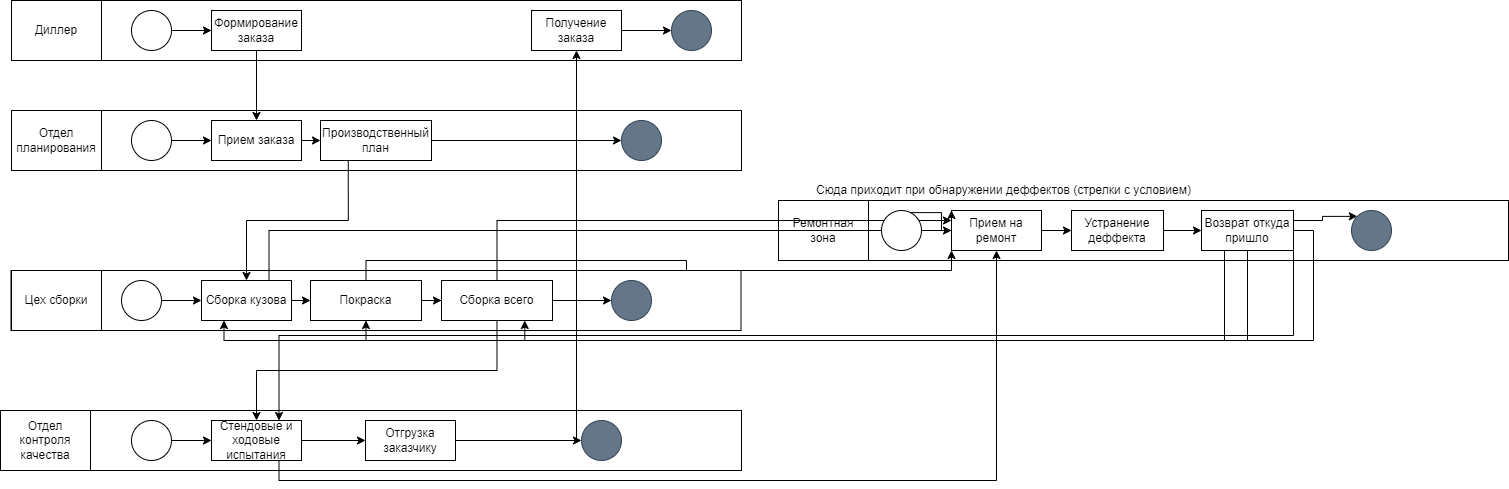

The diagram above was exported from draw.io. Its source (the exported page's mxGraphModel, read from the mxfile embedded in the PNG):
<mxGraphModel dx="1422" dy="705" grid="1" gridSize="10" guides="1" tooltips="1" connect="1" arrows="1" fold="1" page="1" pageScale="1" pageWidth="827" pageHeight="1169" math="0" shadow="0">
  <root>
    <mxCell id="0" />
    <mxCell id="1" parent="0" />
    <mxCell id="oTF4VTXYax5T2rseBHSq-45" value="" style="rounded=0;whiteSpace=wrap;html=1;" vertex="1" parent="1">
      <mxGeometry x="60" y="60" width="730" height="60" as="geometry" />
    </mxCell>
    <mxCell id="oTF4VTXYax5T2rseBHSq-47" value="Диллер" style="rounded=0;whiteSpace=wrap;html=1;" vertex="1" parent="1">
      <mxGeometry x="60" y="60" width="90" height="60" as="geometry" />
    </mxCell>
    <mxCell id="oTF4VTXYax5T2rseBHSq-48" value="" style="rounded=0;whiteSpace=wrap;html=1;" vertex="1" parent="1">
      <mxGeometry x="60" y="170" width="730" height="60" as="geometry" />
    </mxCell>
    <mxCell id="oTF4VTXYax5T2rseBHSq-49" value="Отдел планирования" style="rounded=0;whiteSpace=wrap;html=1;" vertex="1" parent="1">
      <mxGeometry x="60" y="170" width="90" height="60" as="geometry" />
    </mxCell>
    <mxCell id="oTF4VTXYax5T2rseBHSq-50" value="" style="rounded=0;whiteSpace=wrap;html=1;" vertex="1" parent="1">
      <mxGeometry x="59.5" y="330" width="730" height="60" as="geometry" />
    </mxCell>
    <mxCell id="oTF4VTXYax5T2rseBHSq-51" value="Цех сборки" style="rounded=0;whiteSpace=wrap;html=1;" vertex="1" parent="1">
      <mxGeometry x="60" y="330" width="90" height="60" as="geometry" />
    </mxCell>
    <mxCell id="oTF4VTXYax5T2rseBHSq-52" value="" style="rounded=0;whiteSpace=wrap;html=1;" vertex="1" parent="1">
      <mxGeometry x="60" y="470" width="730" height="60" as="geometry" />
    </mxCell>
    <mxCell id="oTF4VTXYax5T2rseBHSq-53" value="Отдел контроля качества" style="rounded=0;whiteSpace=wrap;html=1;" vertex="1" parent="1">
      <mxGeometry x="49" y="470" width="90" height="60" as="geometry" />
    </mxCell>
    <mxCell id="oTF4VTXYax5T2rseBHSq-54" value="" style="rounded=0;whiteSpace=wrap;html=1;" vertex="1" parent="1">
      <mxGeometry x="827" y="260" width="730" height="60" as="geometry" />
    </mxCell>
    <mxCell id="oTF4VTXYax5T2rseBHSq-55" value="Ремонтная зона" style="rounded=0;whiteSpace=wrap;html=1;" vertex="1" parent="1">
      <mxGeometry x="827" y="260" width="90" height="60" as="geometry" />
    </mxCell>
    <mxCell id="oTF4VTXYax5T2rseBHSq-58" style="edgeStyle=orthogonalEdgeStyle;rounded=0;orthogonalLoop=1;jettySize=auto;html=1;exitX=1;exitY=0.5;exitDx=0;exitDy=0;" edge="1" parent="1" source="oTF4VTXYax5T2rseBHSq-56" target="oTF4VTXYax5T2rseBHSq-57">
      <mxGeometry relative="1" as="geometry" />
    </mxCell>
    <mxCell id="oTF4VTXYax5T2rseBHSq-56" value="" style="ellipse;whiteSpace=wrap;html=1;aspect=fixed;" vertex="1" parent="1">
      <mxGeometry x="180" y="70" width="40" height="40" as="geometry" />
    </mxCell>
    <mxCell id="oTF4VTXYax5T2rseBHSq-63" style="edgeStyle=orthogonalEdgeStyle;rounded=0;orthogonalLoop=1;jettySize=auto;html=1;exitX=0.5;exitY=1;exitDx=0;exitDy=0;entryX=0.5;entryY=0;entryDx=0;entryDy=0;" edge="1" parent="1" source="oTF4VTXYax5T2rseBHSq-57" target="oTF4VTXYax5T2rseBHSq-62">
      <mxGeometry relative="1" as="geometry" />
    </mxCell>
    <mxCell id="oTF4VTXYax5T2rseBHSq-57" value="Формирование заказа" style="rounded=0;whiteSpace=wrap;html=1;" vertex="1" parent="1">
      <mxGeometry x="260" y="70" width="90" height="40" as="geometry" />
    </mxCell>
    <mxCell id="oTF4VTXYax5T2rseBHSq-60" style="edgeStyle=orthogonalEdgeStyle;rounded=0;orthogonalLoop=1;jettySize=auto;html=1;exitX=1;exitY=0.5;exitDx=0;exitDy=0;" edge="1" parent="1" source="oTF4VTXYax5T2rseBHSq-61" target="oTF4VTXYax5T2rseBHSq-62">
      <mxGeometry relative="1" as="geometry" />
    </mxCell>
    <mxCell id="oTF4VTXYax5T2rseBHSq-61" value="" style="ellipse;whiteSpace=wrap;html=1;aspect=fixed;" vertex="1" parent="1">
      <mxGeometry x="180" y="180" width="40" height="40" as="geometry" />
    </mxCell>
    <mxCell id="oTF4VTXYax5T2rseBHSq-65" style="edgeStyle=orthogonalEdgeStyle;rounded=0;orthogonalLoop=1;jettySize=auto;html=1;exitX=1;exitY=0.5;exitDx=0;exitDy=0;entryX=0;entryY=0.5;entryDx=0;entryDy=0;" edge="1" parent="1" source="oTF4VTXYax5T2rseBHSq-62" target="oTF4VTXYax5T2rseBHSq-64">
      <mxGeometry relative="1" as="geometry" />
    </mxCell>
    <mxCell id="oTF4VTXYax5T2rseBHSq-62" value="Прием заказа" style="rounded=0;whiteSpace=wrap;html=1;" vertex="1" parent="1">
      <mxGeometry x="260" y="180" width="90" height="40" as="geometry" />
    </mxCell>
    <mxCell id="oTF4VTXYax5T2rseBHSq-71" style="edgeStyle=orthogonalEdgeStyle;rounded=0;orthogonalLoop=1;jettySize=auto;html=1;exitX=0.25;exitY=1;exitDx=0;exitDy=0;" edge="1" parent="1" source="oTF4VTXYax5T2rseBHSq-64" target="oTF4VTXYax5T2rseBHSq-69">
      <mxGeometry relative="1" as="geometry" />
    </mxCell>
    <mxCell id="oTF4VTXYax5T2rseBHSq-108" style="edgeStyle=orthogonalEdgeStyle;rounded=0;orthogonalLoop=1;jettySize=auto;html=1;exitX=1;exitY=0.5;exitDx=0;exitDy=0;entryX=0;entryY=0.5;entryDx=0;entryDy=0;" edge="1" parent="1" source="oTF4VTXYax5T2rseBHSq-64" target="oTF4VTXYax5T2rseBHSq-103">
      <mxGeometry relative="1" as="geometry" />
    </mxCell>
    <mxCell id="oTF4VTXYax5T2rseBHSq-64" value="Производственный план" style="rounded=0;whiteSpace=wrap;html=1;" vertex="1" parent="1">
      <mxGeometry x="369" y="180" width="111" height="40" as="geometry" />
    </mxCell>
    <mxCell id="oTF4VTXYax5T2rseBHSq-66" style="edgeStyle=orthogonalEdgeStyle;rounded=0;orthogonalLoop=1;jettySize=auto;html=1;exitX=1;exitY=0.5;exitDx=0;exitDy=0;" edge="1" parent="1" source="oTF4VTXYax5T2rseBHSq-67" target="oTF4VTXYax5T2rseBHSq-69">
      <mxGeometry relative="1" as="geometry" />
    </mxCell>
    <mxCell id="oTF4VTXYax5T2rseBHSq-67" value="" style="ellipse;whiteSpace=wrap;html=1;aspect=fixed;" vertex="1" parent="1">
      <mxGeometry x="170" y="340" width="40" height="40" as="geometry" />
    </mxCell>
    <mxCell id="oTF4VTXYax5T2rseBHSq-68" style="edgeStyle=orthogonalEdgeStyle;rounded=0;orthogonalLoop=1;jettySize=auto;html=1;exitX=1;exitY=0.5;exitDx=0;exitDy=0;entryX=0;entryY=0.5;entryDx=0;entryDy=0;" edge="1" parent="1" source="oTF4VTXYax5T2rseBHSq-69" target="oTF4VTXYax5T2rseBHSq-70">
      <mxGeometry relative="1" as="geometry" />
    </mxCell>
    <mxCell id="oTF4VTXYax5T2rseBHSq-85" style="edgeStyle=orthogonalEdgeStyle;rounded=0;orthogonalLoop=1;jettySize=auto;html=1;exitX=0.75;exitY=0;exitDx=0;exitDy=0;entryX=0;entryY=0.5;entryDx=0;entryDy=0;startArrow=none;" edge="1" parent="1" source="oTF4VTXYax5T2rseBHSq-98" target="oTF4VTXYax5T2rseBHSq-84">
      <mxGeometry relative="1" as="geometry" />
    </mxCell>
    <mxCell id="oTF4VTXYax5T2rseBHSq-69" value="Сборка кузова" style="rounded=0;whiteSpace=wrap;html=1;" vertex="1" parent="1">
      <mxGeometry x="250" y="340" width="90" height="40" as="geometry" />
    </mxCell>
    <mxCell id="oTF4VTXYax5T2rseBHSq-73" style="edgeStyle=orthogonalEdgeStyle;rounded=0;orthogonalLoop=1;jettySize=auto;html=1;exitX=1;exitY=0.5;exitDx=0;exitDy=0;" edge="1" parent="1" source="oTF4VTXYax5T2rseBHSq-70" target="oTF4VTXYax5T2rseBHSq-72">
      <mxGeometry relative="1" as="geometry" />
    </mxCell>
    <mxCell id="oTF4VTXYax5T2rseBHSq-86" style="edgeStyle=orthogonalEdgeStyle;rounded=0;orthogonalLoop=1;jettySize=auto;html=1;exitX=0.5;exitY=0;exitDx=0;exitDy=0;entryX=0;entryY=1;entryDx=0;entryDy=0;" edge="1" parent="1" source="oTF4VTXYax5T2rseBHSq-70" target="oTF4VTXYax5T2rseBHSq-84">
      <mxGeometry relative="1" as="geometry">
        <mxPoint x="960" y="290" as="targetPoint" />
      </mxGeometry>
    </mxCell>
    <mxCell id="oTF4VTXYax5T2rseBHSq-70" value="Покраска" style="rounded=0;whiteSpace=wrap;html=1;" vertex="1" parent="1">
      <mxGeometry x="359" y="340" width="111" height="40" as="geometry" />
    </mxCell>
    <mxCell id="oTF4VTXYax5T2rseBHSq-77" style="edgeStyle=orthogonalEdgeStyle;rounded=0;orthogonalLoop=1;jettySize=auto;html=1;exitX=0.5;exitY=1;exitDx=0;exitDy=0;entryX=0.5;entryY=0;entryDx=0;entryDy=0;" edge="1" parent="1" source="oTF4VTXYax5T2rseBHSq-72" target="oTF4VTXYax5T2rseBHSq-76">
      <mxGeometry relative="1" as="geometry" />
    </mxCell>
    <mxCell id="oTF4VTXYax5T2rseBHSq-87" style="edgeStyle=orthogonalEdgeStyle;rounded=0;orthogonalLoop=1;jettySize=auto;html=1;exitX=0.5;exitY=0;exitDx=0;exitDy=0;entryX=0;entryY=0.25;entryDx=0;entryDy=0;" edge="1" parent="1" source="oTF4VTXYax5T2rseBHSq-72" target="oTF4VTXYax5T2rseBHSq-84">
      <mxGeometry relative="1" as="geometry" />
    </mxCell>
    <mxCell id="oTF4VTXYax5T2rseBHSq-109" style="edgeStyle=orthogonalEdgeStyle;rounded=0;orthogonalLoop=1;jettySize=auto;html=1;exitX=1;exitY=0.5;exitDx=0;exitDy=0;entryX=0;entryY=0.5;entryDx=0;entryDy=0;" edge="1" parent="1" source="oTF4VTXYax5T2rseBHSq-72" target="oTF4VTXYax5T2rseBHSq-102">
      <mxGeometry relative="1" as="geometry" />
    </mxCell>
    <mxCell id="oTF4VTXYax5T2rseBHSq-72" value="Сборка всего" style="rounded=0;whiteSpace=wrap;html=1;" vertex="1" parent="1">
      <mxGeometry x="490" y="340" width="111" height="40" as="geometry" />
    </mxCell>
    <mxCell id="oTF4VTXYax5T2rseBHSq-74" style="edgeStyle=orthogonalEdgeStyle;rounded=0;orthogonalLoop=1;jettySize=auto;html=1;exitX=1;exitY=0.5;exitDx=0;exitDy=0;" edge="1" parent="1" source="oTF4VTXYax5T2rseBHSq-75" target="oTF4VTXYax5T2rseBHSq-76">
      <mxGeometry relative="1" as="geometry" />
    </mxCell>
    <mxCell id="oTF4VTXYax5T2rseBHSq-75" value="" style="ellipse;whiteSpace=wrap;html=1;aspect=fixed;" vertex="1" parent="1">
      <mxGeometry x="180" y="480" width="40" height="40" as="geometry" />
    </mxCell>
    <mxCell id="oTF4VTXYax5T2rseBHSq-80" style="edgeStyle=orthogonalEdgeStyle;rounded=0;orthogonalLoop=1;jettySize=auto;html=1;exitX=1;exitY=0.5;exitDx=0;exitDy=0;entryX=0;entryY=0.5;entryDx=0;entryDy=0;" edge="1" parent="1" source="oTF4VTXYax5T2rseBHSq-76" target="oTF4VTXYax5T2rseBHSq-79">
      <mxGeometry relative="1" as="geometry" />
    </mxCell>
    <mxCell id="oTF4VTXYax5T2rseBHSq-88" style="edgeStyle=orthogonalEdgeStyle;rounded=0;orthogonalLoop=1;jettySize=auto;html=1;exitX=0.75;exitY=1;exitDx=0;exitDy=0;entryX=0.5;entryY=1;entryDx=0;entryDy=0;" edge="1" parent="1" source="oTF4VTXYax5T2rseBHSq-76" target="oTF4VTXYax5T2rseBHSq-84">
      <mxGeometry relative="1" as="geometry" />
    </mxCell>
    <mxCell id="oTF4VTXYax5T2rseBHSq-76" value="Стендовые и ходовые испытания" style="rounded=0;whiteSpace=wrap;html=1;" vertex="1" parent="1">
      <mxGeometry x="260" y="480" width="90" height="40" as="geometry" />
    </mxCell>
    <mxCell id="oTF4VTXYax5T2rseBHSq-82" style="edgeStyle=orthogonalEdgeStyle;rounded=0;orthogonalLoop=1;jettySize=auto;html=1;exitX=1;exitY=0.5;exitDx=0;exitDy=0;" edge="1" parent="1" source="oTF4VTXYax5T2rseBHSq-79" target="oTF4VTXYax5T2rseBHSq-81">
      <mxGeometry relative="1" as="geometry" />
    </mxCell>
    <mxCell id="oTF4VTXYax5T2rseBHSq-106" style="edgeStyle=orthogonalEdgeStyle;rounded=0;orthogonalLoop=1;jettySize=auto;html=1;exitX=1;exitY=0.5;exitDx=0;exitDy=0;" edge="1" parent="1" source="oTF4VTXYax5T2rseBHSq-79" target="oTF4VTXYax5T2rseBHSq-101">
      <mxGeometry relative="1" as="geometry" />
    </mxCell>
    <mxCell id="oTF4VTXYax5T2rseBHSq-79" value="Отгрузка заказчику" style="rounded=0;whiteSpace=wrap;html=1;" vertex="1" parent="1">
      <mxGeometry x="414" y="480" width="90" height="40" as="geometry" />
    </mxCell>
    <mxCell id="oTF4VTXYax5T2rseBHSq-107" style="edgeStyle=orthogonalEdgeStyle;rounded=0;orthogonalLoop=1;jettySize=auto;html=1;exitX=1;exitY=0.5;exitDx=0;exitDy=0;entryX=0;entryY=0.5;entryDx=0;entryDy=0;" edge="1" parent="1" source="oTF4VTXYax5T2rseBHSq-81" target="oTF4VTXYax5T2rseBHSq-104">
      <mxGeometry relative="1" as="geometry" />
    </mxCell>
    <mxCell id="oTF4VTXYax5T2rseBHSq-81" value="Получение заказа" style="rounded=0;whiteSpace=wrap;html=1;" vertex="1" parent="1">
      <mxGeometry x="580" y="70" width="90" height="40" as="geometry" />
    </mxCell>
    <mxCell id="oTF4VTXYax5T2rseBHSq-90" style="edgeStyle=orthogonalEdgeStyle;rounded=0;orthogonalLoop=1;jettySize=auto;html=1;exitX=1;exitY=0.5;exitDx=0;exitDy=0;" edge="1" parent="1" source="oTF4VTXYax5T2rseBHSq-84" target="oTF4VTXYax5T2rseBHSq-89">
      <mxGeometry relative="1" as="geometry" />
    </mxCell>
    <mxCell id="oTF4VTXYax5T2rseBHSq-84" value="Прием на ремонт" style="rounded=0;whiteSpace=wrap;html=1;" vertex="1" parent="1">
      <mxGeometry x="1000" y="270" width="90" height="40" as="geometry" />
    </mxCell>
    <mxCell id="oTF4VTXYax5T2rseBHSq-93" style="edgeStyle=orthogonalEdgeStyle;rounded=0;orthogonalLoop=1;jettySize=auto;html=1;exitX=1;exitY=0.5;exitDx=0;exitDy=0;entryX=0;entryY=0.5;entryDx=0;entryDy=0;" edge="1" parent="1" source="oTF4VTXYax5T2rseBHSq-89" target="oTF4VTXYax5T2rseBHSq-92">
      <mxGeometry relative="1" as="geometry" />
    </mxCell>
    <mxCell id="oTF4VTXYax5T2rseBHSq-89" value="Устранение деффекта" style="rounded=0;whiteSpace=wrap;html=1;" vertex="1" parent="1">
      <mxGeometry x="1120" y="270" width="92" height="40" as="geometry" />
    </mxCell>
    <mxCell id="oTF4VTXYax5T2rseBHSq-94" style="edgeStyle=orthogonalEdgeStyle;rounded=0;orthogonalLoop=1;jettySize=auto;html=1;exitX=1;exitY=0.5;exitDx=0;exitDy=0;entryX=0.75;entryY=1;entryDx=0;entryDy=0;" edge="1" parent="1" source="oTF4VTXYax5T2rseBHSq-92" target="oTF4VTXYax5T2rseBHSq-72">
      <mxGeometry relative="1" as="geometry" />
    </mxCell>
    <mxCell id="oTF4VTXYax5T2rseBHSq-95" style="edgeStyle=orthogonalEdgeStyle;rounded=0;orthogonalLoop=1;jettySize=auto;html=1;exitX=1;exitY=1;exitDx=0;exitDy=0;entryX=0.75;entryY=0;entryDx=0;entryDy=0;" edge="1" parent="1" source="oTF4VTXYax5T2rseBHSq-92" target="oTF4VTXYax5T2rseBHSq-76">
      <mxGeometry relative="1" as="geometry" />
    </mxCell>
    <mxCell id="oTF4VTXYax5T2rseBHSq-96" style="edgeStyle=orthogonalEdgeStyle;rounded=0;orthogonalLoop=1;jettySize=auto;html=1;exitX=0.25;exitY=1;exitDx=0;exitDy=0;entryX=0.5;entryY=1;entryDx=0;entryDy=0;" edge="1" parent="1" source="oTF4VTXYax5T2rseBHSq-92" target="oTF4VTXYax5T2rseBHSq-70">
      <mxGeometry relative="1" as="geometry" />
    </mxCell>
    <mxCell id="oTF4VTXYax5T2rseBHSq-97" style="edgeStyle=orthogonalEdgeStyle;rounded=0;orthogonalLoop=1;jettySize=auto;html=1;exitX=0.5;exitY=1;exitDx=0;exitDy=0;entryX=0.25;entryY=1;entryDx=0;entryDy=0;" edge="1" parent="1" source="oTF4VTXYax5T2rseBHSq-92" target="oTF4VTXYax5T2rseBHSq-69">
      <mxGeometry relative="1" as="geometry" />
    </mxCell>
    <mxCell id="oTF4VTXYax5T2rseBHSq-110" style="edgeStyle=orthogonalEdgeStyle;rounded=0;orthogonalLoop=1;jettySize=auto;html=1;exitX=1;exitY=0.25;exitDx=0;exitDy=0;entryX=0;entryY=0;entryDx=0;entryDy=0;" edge="1" parent="1" source="oTF4VTXYax5T2rseBHSq-92" target="oTF4VTXYax5T2rseBHSq-105">
      <mxGeometry relative="1" as="geometry" />
    </mxCell>
    <mxCell id="oTF4VTXYax5T2rseBHSq-92" value="Возврат откуда пришло" style="rounded=0;whiteSpace=wrap;html=1;" vertex="1" parent="1">
      <mxGeometry x="1250" y="270" width="92" height="40" as="geometry" />
    </mxCell>
    <mxCell id="oTF4VTXYax5T2rseBHSq-100" style="edgeStyle=orthogonalEdgeStyle;rounded=0;orthogonalLoop=1;jettySize=auto;html=1;exitX=1;exitY=0.5;exitDx=0;exitDy=0;entryX=0;entryY=0;entryDx=0;entryDy=0;" edge="1" parent="1" source="oTF4VTXYax5T2rseBHSq-98" target="oTF4VTXYax5T2rseBHSq-84">
      <mxGeometry relative="1" as="geometry" />
    </mxCell>
    <mxCell id="oTF4VTXYax5T2rseBHSq-98" value="" style="ellipse;whiteSpace=wrap;html=1;aspect=fixed;" vertex="1" parent="1">
      <mxGeometry x="930" y="270" width="40" height="40" as="geometry" />
    </mxCell>
    <mxCell id="oTF4VTXYax5T2rseBHSq-99" value="" style="edgeStyle=orthogonalEdgeStyle;rounded=0;orthogonalLoop=1;jettySize=auto;html=1;exitX=0.75;exitY=0;exitDx=0;exitDy=0;entryX=0;entryY=0.5;entryDx=0;entryDy=0;endArrow=none;" edge="1" parent="1" source="oTF4VTXYax5T2rseBHSq-69" target="oTF4VTXYax5T2rseBHSq-98">
      <mxGeometry relative="1" as="geometry">
        <mxPoint x="317.5" y="340" as="sourcePoint" />
        <mxPoint x="1000" y="290" as="targetPoint" />
      </mxGeometry>
    </mxCell>
    <mxCell id="oTF4VTXYax5T2rseBHSq-101" value="" style="ellipse;whiteSpace=wrap;html=1;aspect=fixed;fillColor=#647687;fontColor=#ffffff;strokeColor=#314354;" vertex="1" parent="1">
      <mxGeometry x="630" y="480" width="40" height="40" as="geometry" />
    </mxCell>
    <mxCell id="oTF4VTXYax5T2rseBHSq-102" value="" style="ellipse;whiteSpace=wrap;html=1;aspect=fixed;fillColor=#647687;fontColor=#ffffff;strokeColor=#314354;" vertex="1" parent="1">
      <mxGeometry x="660" y="340" width="40" height="40" as="geometry" />
    </mxCell>
    <mxCell id="oTF4VTXYax5T2rseBHSq-103" value="" style="ellipse;whiteSpace=wrap;html=1;aspect=fixed;fillColor=#647687;fontColor=#ffffff;strokeColor=#314354;" vertex="1" parent="1">
      <mxGeometry x="670" y="180" width="40" height="40" as="geometry" />
    </mxCell>
    <mxCell id="oTF4VTXYax5T2rseBHSq-104" value="" style="ellipse;whiteSpace=wrap;html=1;aspect=fixed;fillColor=#647687;fontColor=#ffffff;strokeColor=#314354;" vertex="1" parent="1">
      <mxGeometry x="720" y="70" width="40" height="40" as="geometry" />
    </mxCell>
    <mxCell id="oTF4VTXYax5T2rseBHSq-105" value="" style="ellipse;whiteSpace=wrap;html=1;aspect=fixed;fillColor=#647687;fontColor=#ffffff;strokeColor=#314354;" vertex="1" parent="1">
      <mxGeometry x="1400" y="270" width="40" height="40" as="geometry" />
    </mxCell>
    <mxCell id="oTF4VTXYax5T2rseBHSq-111" value="Сюда приходит при обнаружении деффектов (стрелки с условием)" style="text;html=1;align=center;verticalAlign=middle;resizable=0;points=[];autosize=1;strokeColor=none;fillColor=none;" vertex="1" parent="1">
      <mxGeometry x="857" y="240" width="390" height="20" as="geometry" />
    </mxCell>
  </root>
</mxGraphModel>